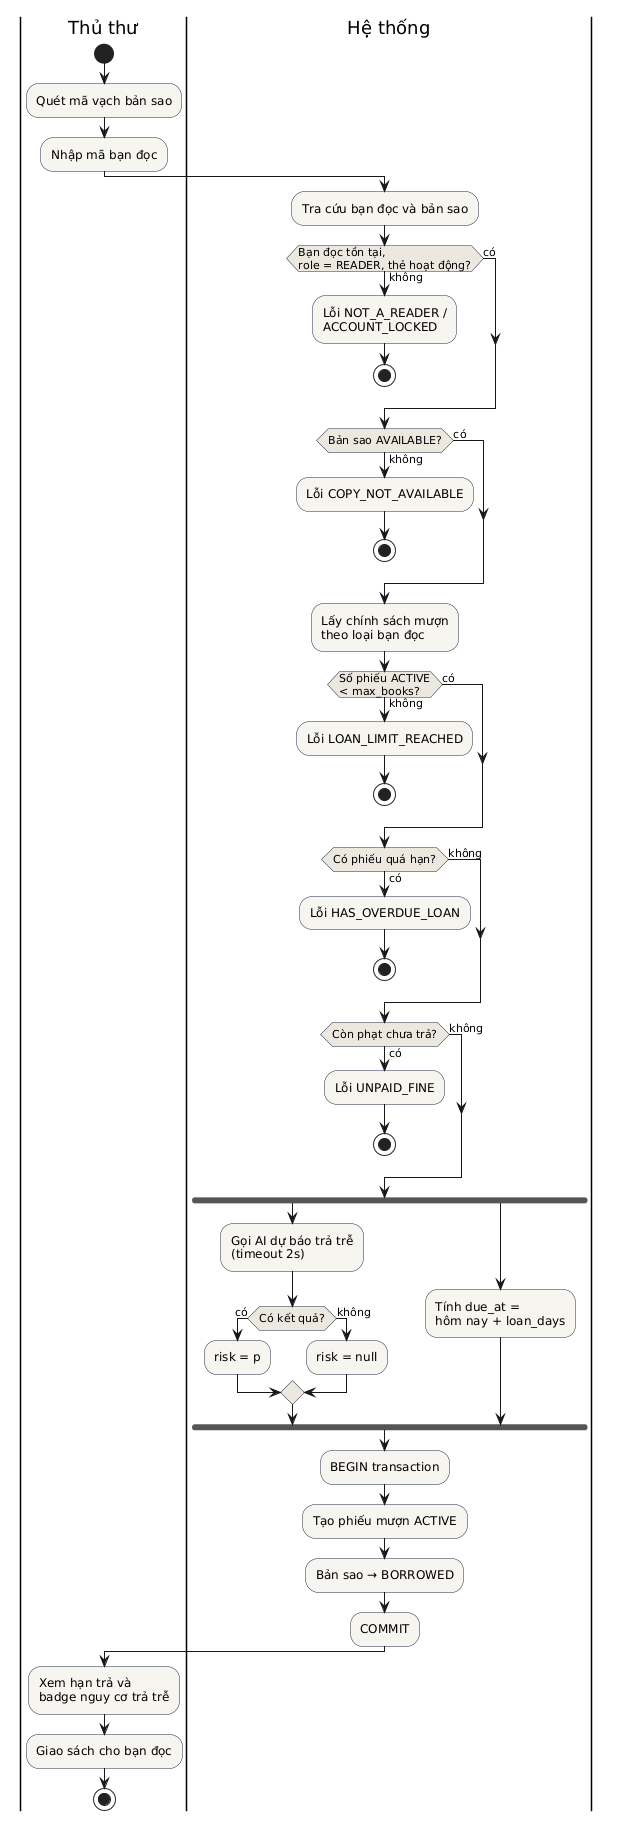

The diagram above was rendered by PlantUML. Its source (embedded in the PNG):
@startuml activity-borrow
' Activity Diagram: quy trình cho mượn sách tại quầy (BR-01…BR-05, FR-LOAN-01/02)
skinparam activity {
  BackgroundColor #F7F5F0
  BorderColor #1B2A41
  DiamondBackgroundColor #ECE8DF
}
|Thủ thư|
start
:Quét mã vạch bản sao;
:Nhập mã bạn đọc;
|Hệ thống|
:Tra cứu bạn đọc và bản sao;
if (Bạn đọc tồn tại,\nrole = READER, thẻ hoạt động?) then (không)
  :Lỗi NOT_A_READER /\nACCOUNT_LOCKED;
  stop
else (có)
endif
if (Bản sao AVAILABLE?) then (không)
  :Lỗi COPY_NOT_AVAILABLE;
  stop
else (có)
endif
:Lấy chính sách mượn\ntheo loại bạn đọc;
if (Số phiếu ACTIVE\n< max_books?) then (không)
  :Lỗi LOAN_LIMIT_REACHED;
  stop
else (có)
endif
if (Có phiếu quá hạn?) then (có)
  :Lỗi HAS_OVERDUE_LOAN;
  stop
else (không)
endif
if (Còn phạt chưa trả?) then (có)
  :Lỗi UNPAID_FINE;
  stop
else (không)
endif
fork
  :Gọi AI dự báo trả trễ\n(timeout 2s);
  if (Có kết quả?) then (có)
    :risk = p;
  else (không)
    :risk = null;
  endif
fork again
  :Tính due_at =\nhôm nay + loan_days;
end fork
:BEGIN transaction;
:Tạo phiếu mượn ACTIVE;
:Bản sao → BORROWED;
:COMMIT;
|Thủ thư|
:Xem hạn trả và\nbadge nguy cơ trả trễ;
:Giao sách cho bạn đọc;
stop
@enduml